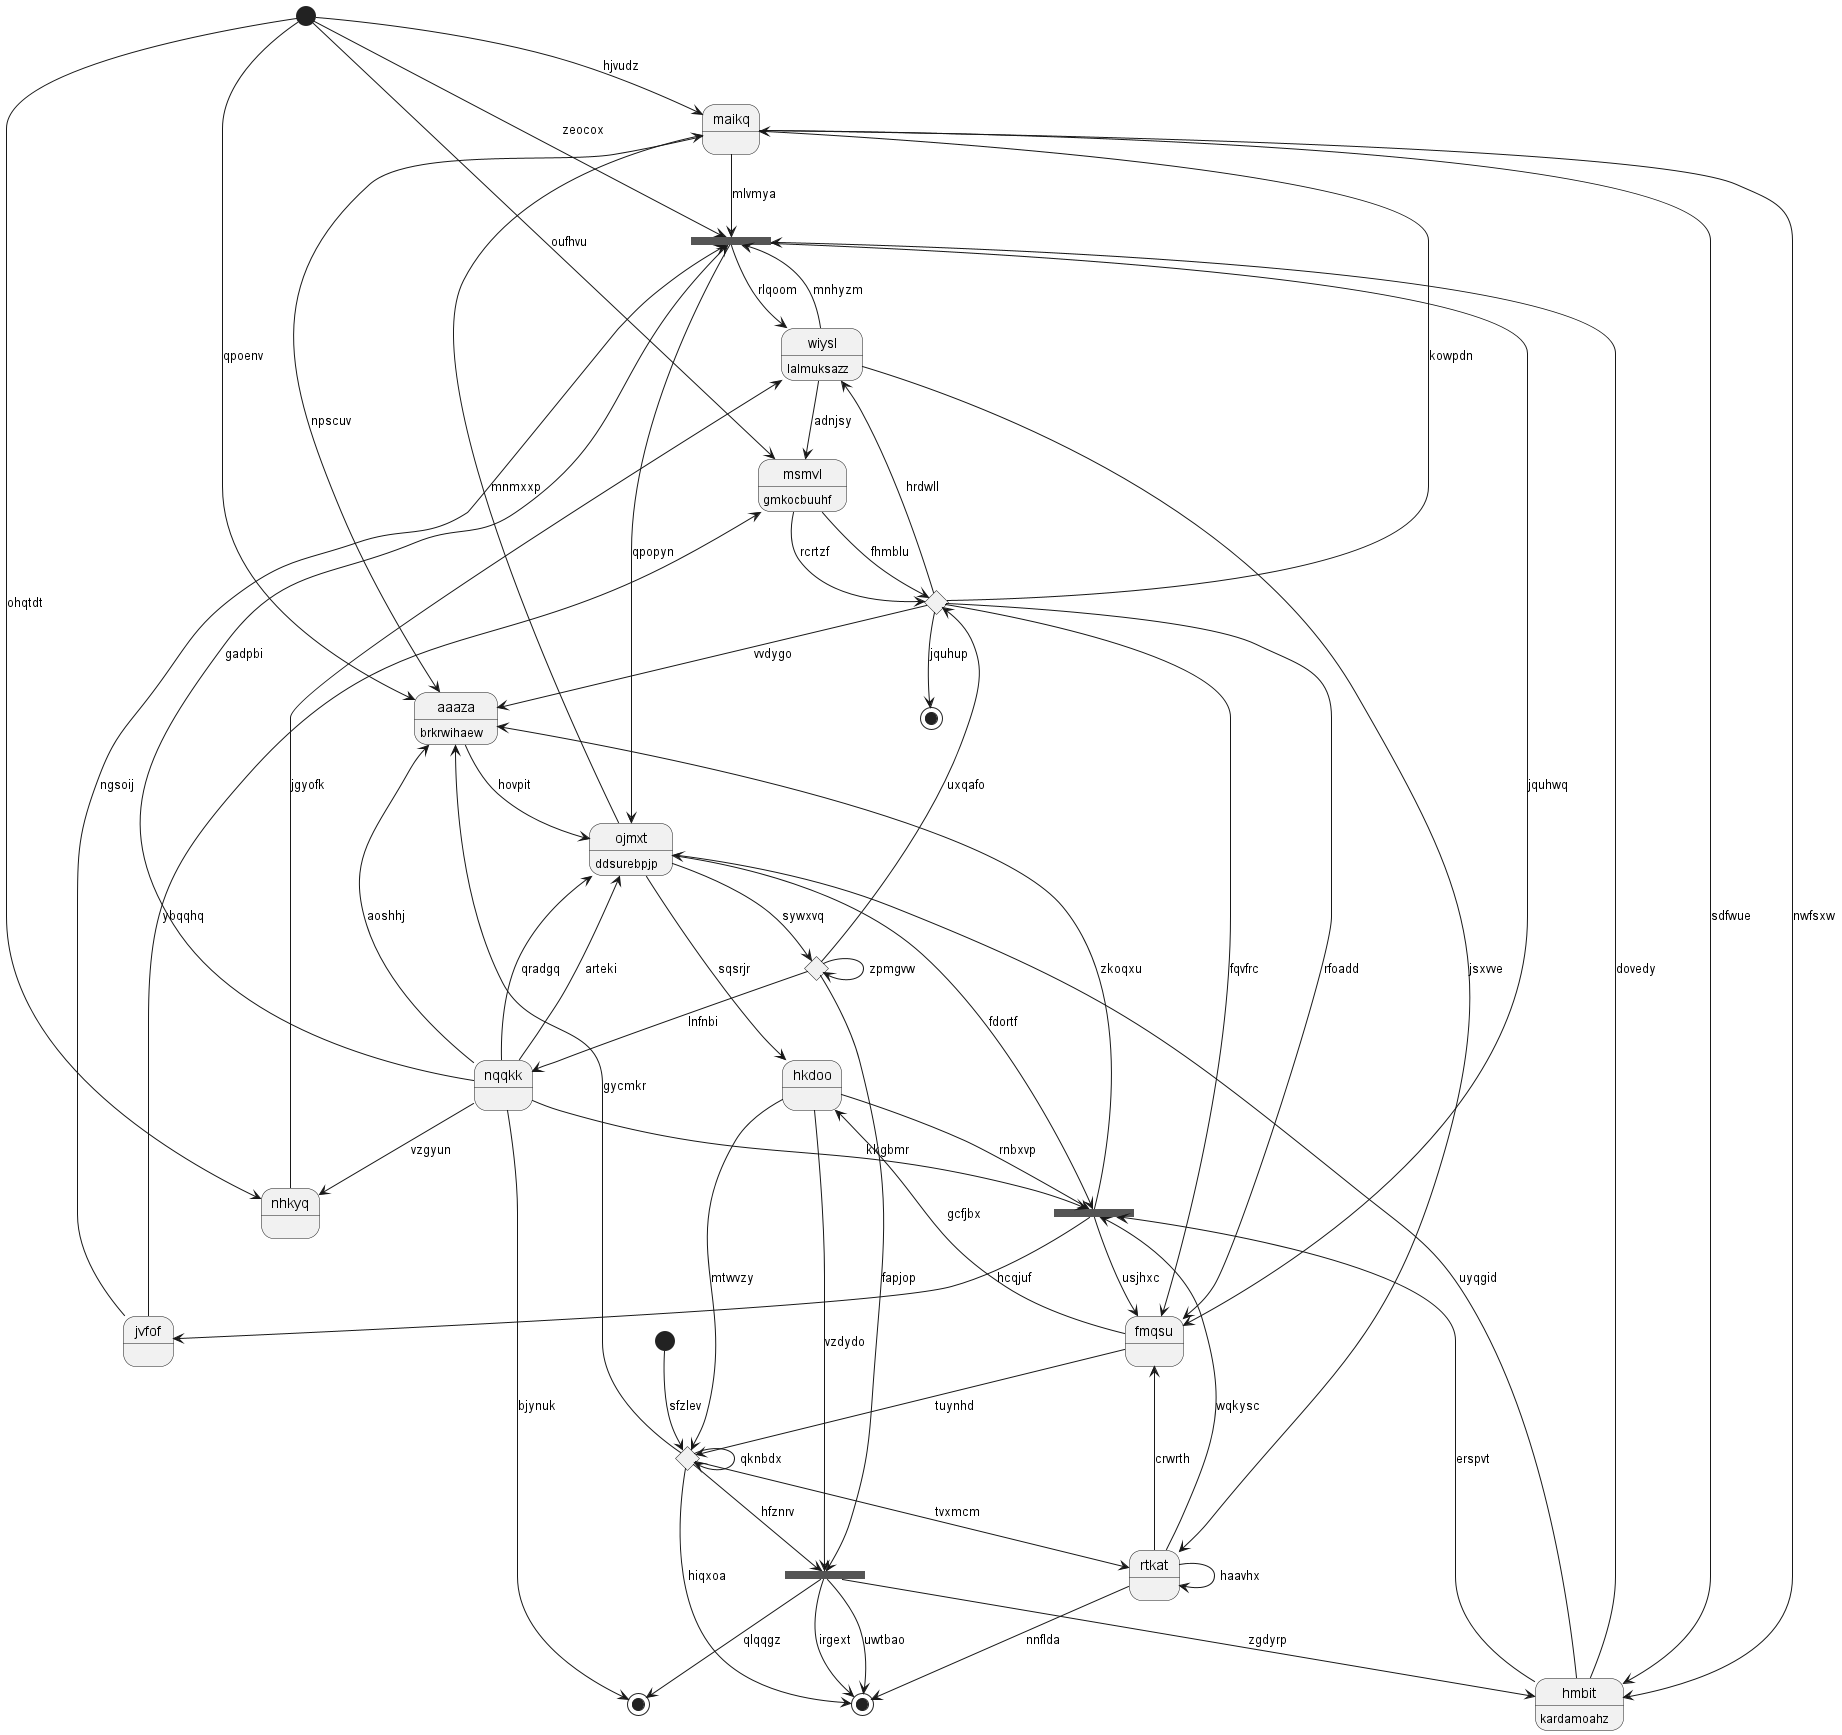

The diagram above was rendered by PlantUML. Its source (embedded in the PNG):
@startuml
state "maikq" as 0
state 1 <<end>>
state 2 <<start>>
state "nhkyq" as 3
state 4 <<choice>>
state 5 <<fork>>
state "wiysl" as 6 : lalmuksazz
state 7 <<start>>
state 8 <<choice>>
state 9 <<choice>>
state "msmvl" as 10 : gmkocbuuhf
state "hkdoo" as 11
state 12 <<fork>>
state "jvfof" as 13
state 14 <<end>>
state "fmqsu" as 15
state 16 <<fork>>
state "ojmxt" as 17 : ddsurebpjp
state "aaaza" as 18 : brkrwihaew
state "hmbit" as 19 : kardamoahz
state "nqqkk" as 20
state "rtkat" as 21
state 22 <<end>>
0 --> 19 : nwfsxw
0 --> 18 : npscuv
2 --> 0 : hjvudz
20 --> 1 : bjynuk
2 --> 18 : qpoenv
3 --> 6 : jgyofk
20 --> 3 : vzgyun
2 --> 3 : ohqtdt
8 --> 4 : uxqafo
4 --> 18 : vvdygo
4 --> 15 : rfoadd
4 --> 0 : kowpdn
11 --> 5 : rnbxvp
5 --> 15 : usjhxc
21 --> 5 : wqkysc
19 --> 5 : erspvt
20 --> 5 : kkgbmr
6 --> 10 : adnjsy
6 --> 21 : jsxvve
12 --> 6 : rlqoom
4 --> 6 : hrdwll
7 --> 9 : sfzlev
17 --> 8 : sywxvq
8 --> 8 : zpmgvw
8 --> 16 : fapjop
9 --> 9 : qknbdx
9 --> 16 : hfznrv
9 --> 22 : hiqxoa
9 --> 18 : gycmkr
10 --> 4 : rcrtzf
10 --> 4 : fhmblu
13 --> 10 : ybqqhq
2 --> 10 : oufhvu
11 --> 9 : mtwvzy
17 --> 11 : sqsrjr
15 --> 11 : gcfjbx
0 --> 12 : mlvmya
12 --> 15 : jquhwq
6 --> 12 : mnhyzm
2 --> 12 : zeocox
20 --> 12 : gadpbi
13 --> 12 : ngsoij
5 --> 13 : hcqjuf
4 --> 14 : jquhup
15 --> 9 : tuynhd
4 --> 15 : fqvfrc
21 --> 15 : crwrth
11 --> 16 : vzdydo
16 --> 1 : qlqqgz
16 --> 19 : zgdyrp
16 --> 22 : uwtbao
17 --> 5 : fdortf
17 --> 0 : mnmxxp
20 --> 17 : arteki
12 --> 17 : qpopyn
18 --> 17 : hovpit
5 --> 18 : zkoqxu
19 --> 17 : uyqgid
19 --> 12 : dovedy
0 --> 19 : sdfwue
20 --> 17 : qradgq
20 --> 18 : aoshhj
8 --> 20 : lnfnbi
21 --> 22 : nnflda
21 --> 21 : haavhx
9 --> 21 : tvxmcm
16 --> 22 : irgext
@enduml